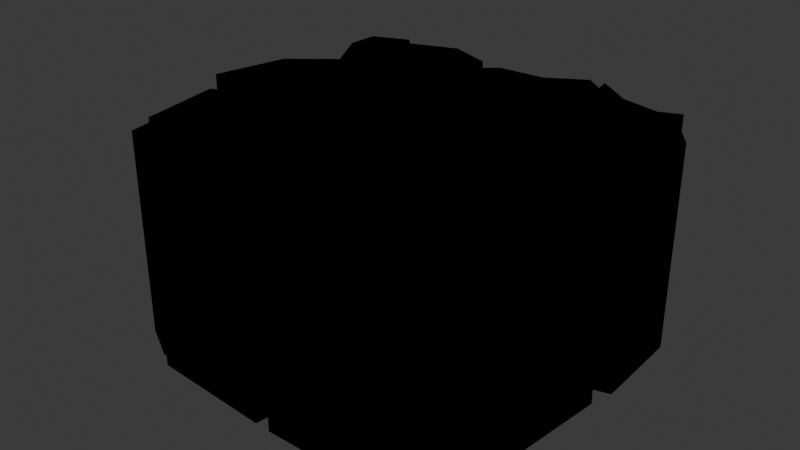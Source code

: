 # Source: Crack.blend  (saved by Blender 5.0.118; exported with 4.5.12 LTS)
import bpy
from mathutils import Matrix  # noqa: F401  (used for matrix-valued properties, if any)

bpy.ops.wm.read_factory_settings(use_empty=True)
scene = bpy.context.scene
scene.name = 'Scene'

# ---- collections
col_collection = bpy.data.collections.new('Collection'); scene.collection.children.link(col_collection)
col_pit_svg = bpy.data.collections.new('Pit.svg'); scene.collection.children.link(col_pit_svg)

# ---- materials (node trees are filled in below, after node groups)
mat_svgmat = bpy.data.materials.new('SVGMat')
mat_svgmat.diffuse_color = (0.0, 0.0, 0.0, 1.0)

# ---- material node trees
mat_svgmat.use_nodes = True; mat_svgmat.node_tree.nodes.clear()
_N = mat_svgmat.node_tree.nodes; _L = mat_svgmat.node_tree.links
n0 = _N.new('ShaderNodeBsdfDiffuse'); n0.name = 'Diffuse BSDF'; n0.location = (0, 0)
n0.inputs[0].default_value = (0.0, 0.0, 0.0, 0.0)
n1 = _N.new('ShaderNodeOutputMaterial'); n1.name = 'Material Output'; n1.location = (170, 0)
_L.new(n0.outputs[0], n1.inputs[0])
n1.is_active_output = True

# ---- world
world_world = bpy.data.worlds.new('World'); scene.world = world_world
world_world.use_nodes = True; world_world.node_tree.nodes.clear()
_N = world_world.node_tree.nodes; _L = world_world.node_tree.links
n0 = _N.new('ShaderNodeOutputWorld'); n0.name = 'World Output'; n0.location = (200, 100)
n1 = _N.new('ShaderNodeBackground'); n1.name = 'Background'; n1.location = (-200, 100)
n1.inputs[0].default_value = (0.05088, 0.05088, 0.05088, 1.0)
_L.new(n1.outputs[0], n0.inputs[0])
n0.is_active_output = True
world_world.color = (0.05088, 0.05088, 0.05088)
world_world.sun_shadow_jitter_overblur = 0.0

# ---- meshes
me_groundcracktop = bpy.data.meshes.new('GroundCrackTop')
me_groundcracktop.from_pydata([(0.03202, 0.106, 0.0), (0.0335, 0.09823, 0.0), (0.02455, 0.1053, 0.0), (0.005513, 0.09372, 0.0), (-0.01864, 0.09222, 0.0), (-0.03058, 0.08101, 0.0), (-0.03064, 0.09449, 0.0), (-0.0526, 0.1027, 0.0), (-0.07655, 0.09371, 0.0), (-0.08104, 0.09818, 0.0), (-0.09961, 0.09072, 0.0), (-0.1004, 0.07505, 0.0), (-0.08771, 0.05156, 0.0), (-0.1096, 0.03405, 0.0), (-0.1183, -0.003207, 0.0), (-0.08658, -0.002405, 0.0), (-0.08247, 0.007847, 0.0), (-0.08611, 0.0324, 0.0), (-0.07617, -0.004262, 0.0), (-0.1019, -0.01691, 0.0), (-0.1052, -0.01871, 0.0), (-0.09851, -0.05998, 0.0), (-0.09667, -0.04455, 0.0), (-0.09179, -0.07443, 0.0), (-0.07245, -0.08492, 0.0), (-0.065, -0.0715, 0.0), (-0.07187, -0.0678, 0.0), (-0.05306, -0.06445, 0.0), (-0.06032, -0.06849, 0.0), (-0.06531, -0.08905, 0.0), (-0.004586, -0.09315, 0.0), (-0.001936, -0.07172, 0.0), (0.003275, -0.09351, 0.0), (0.04701, -0.09349, 0.0), (0.07229, -0.06151, 0.0), (0.09358, -0.05435, 0.0), (0.08914, -0.04094, 0.0), (0.09397, 0.006343, 0.0), (0.07276, 0.003491, 0.0), (0.07308, -0.00504, 0.0), (0.04638, 0.000909, 0.0), (0.06463, 0.004249, 0.0), (0.05721, 0.006725, 0.0), (0.09689, 0.01757, 0.0), (0.0966, 0.02953, 0.0), (0.09549, 0.06387, 0.0), (0.08171, 0.08319, 0.0), (0.05063, 0.06408, 0.0), (0.07959, 0.09284, 0.0), (0.07953, 0.0928, 0.0), (0.06897, 0.0885, 0.0), (0.04958, 0.09296, 0.0), (0.03212, 0.106, 0.0), (0.03202, 0.106, -0.5015), (0.0335, 0.09823, -0.5015), (0.02455, 0.1053, -0.5015), (0.005513, 0.09372, -0.5015), (-0.01864, 0.09222, -0.5015), (-0.03058, 0.08101, -0.5015), (-0.03064, 0.09449, -0.5015), (-0.0526, 0.1027, -0.5015), (-0.07655, 0.09371, -0.5015), (-0.08104, 0.09818, -0.5015), (-0.09961, 0.09072, -0.5015), (-0.1004, 0.07505, -0.5015), (-0.08771, 0.05156, -0.5015), (-0.1096, 0.03405, -0.5015), (-0.1183, -0.003207, -0.5015), (-0.08658, -0.002405, -0.5015), (-0.08247, 0.007847, -0.5015), (-0.08611, 0.0324, -0.5015), (-0.07617, -0.004262, -0.5015), (-0.1019, -0.01691, -0.5015), (-0.1052, -0.01871, -0.5015), (-0.09851, -0.05998, -0.5015), (-0.09667, -0.04455, -0.5015), (-0.09179, -0.07443, -0.5015), (-0.07245, -0.08492, -0.5015), (-0.065, -0.0715, -0.5015), (-0.07187, -0.0678, -0.5015), (-0.05306, -0.06445, -0.5015), (-0.06032, -0.06849, -0.5015), (-0.06531, -0.08905, -0.5015), (-0.004586, -0.09315, -0.5015), (-0.001936, -0.07172, -0.5015), (0.003275, -0.09351, -0.5015), (0.04701, -0.09349, -0.5015), (0.07229, -0.06151, -0.5015), (0.09358, -0.05435, -0.5015), (0.08914, -0.04094, -0.5015), (0.09397, 0.006343, -0.5015), (0.07276, 0.003491, -0.5015), (0.07308, -0.00504, -0.5015), (0.04638, 0.000909, -0.5015), (0.06463, 0.004249, -0.5015), (0.05721, 0.006725, -0.5015), (0.09689, 0.01757, -0.5015), (0.0966, 0.02953, -0.5015), (0.09549, 0.06387, -0.5015), (0.08171, 0.08319, -0.5015), (0.05063, 0.06408, -0.5015), (0.07959, 0.09284, -0.5015), (0.07953, 0.0928, -0.5015), (0.06897, 0.0885, -0.5015), (0.04958, 0.09296, -0.5015), (0.03212, 0.106, -0.5015)], [], [(54, 55, 56, 57, 58, 59, 60, 61, 62, 63, 64, 65, 66, 67, 68, 69, 70, 71, 72, 73, 74, 75, 76, 77, 78, 79, 80, 81, 82, 83, 84, 85, 86, 87, 88, 89, 90, 91, 92, 93, 94, 95, 96, 97, 98, 99, 100, 101, 103, 104, 53), (37, 38, 91, 90), (2, 3, 56, 55), (40, 41, 94, 93), (1, 2, 55, 54), (38, 39, 92, 91), (51, 0, 53, 104), (15, 16, 69, 68), (6, 7, 60, 59), (14, 15, 68, 67), (9, 10, 63, 62), (36, 37, 90, 89), (8, 9, 62, 61), (39, 40, 93, 92), (7, 8, 61, 60), (18, 19, 72, 71), (3, 4, 57, 56), (19, 20, 73, 72), (50, 51, 104, 103), (20, 21, 74, 73), (48, 49, 102, 101), (21, 22, 75, 74), (48, 50, 103, 101), (35, 36, 89, 88), (47, 48, 101, 100), (34, 35, 88, 87), (5, 6, 59, 58), (26, 27, 80, 79), (4, 5, 58, 57), (27, 28, 81, 80), (10, 11, 64, 63), (22, 23, 76, 75), (11, 12, 65, 64), (25, 26, 79, 78), (46, 47, 100, 99), (28, 29, 82, 81), (45, 46, 99, 98), (30, 31, 84, 83), (44, 45, 98, 97), (24, 25, 78, 77), (12, 13, 66, 65), (33, 34, 87, 86), (43, 44, 97, 96), (23, 24, 77, 76), (16, 17, 70, 69), (29, 30, 83, 82), (13, 14, 67, 66), (31, 32, 85, 84), (17, 18, 71, 70), (32, 33, 86, 85), (42, 43, 96, 95), (0, 52, 105, 53), (41, 42, 95, 94), (0, 1, 54, 53)])
_uv = me_groundcracktop.uv_layers.new(name='UVMap')
_uv.uv.foreach_set('vector', [0.02942, 0.0, 0.05868, 0.0, 0.06112, 0.0, 0.06357, 0.0, 0.06601, 0.0, 0.06846, 0.0, 0.0709, 0.0, 0.07335, 0.0, 0.07579, 0.0, 0.09174, 0.0, 0.0, 0.0, 0.1235, 0.0, 0.1548, 0.0, 0.1834, 0.0, 0.1981, 0.0, 0.2273, 0.0, 0.2434, 0.0, 0.2581, 0.0, 0.2787, 0.0, 0.2857, 0.0, 0.302, 0.0, 0.3313, 0.0, 0.361, 0.0, 0.39, 0.0, 0.4189, 0.0, 0.4488, 0.0, 0.4632, 0.0, 0.4927, 0.0, 0.5073, 0.0, 0.522, 0.0, 0.5512, 0.0, 0.5808, 0.0, 0.61, 0.0, 0.6125, 0.0, 0.6284, 0.0, 0.6578, 0.0, 0.6736, 0.0, 0.6883, 0.0, 0.7176, 0.0, 0.7472, 0.0, 0.776, 0.0, 0.8058, 0.0, 0.835, 0.0, 0.8449, 0.0, 0.8643, 0.0, 0.8803, 0.0, 0.9085, 0.0, 0.9495, 0.0, 0.9682, 0.0, 0.9707, 0.0, 0.6704, 0.0, 0.6736, 0.0, 0.6883, 0.0, 0.6883, 0.0, 0.6736, 0.0, 0.05868, 0.0, 0.06112, 0.0, 0.06112, 0.0, 0.05868, 0.0, 0.7472, 0.0, 0.776, 0.0, 0.776, 0.0, 0.7472, 0.0, 0.02942, 0.0, 0.05868, 0.0, 0.05868, 0.0, 0.02942, 0.0, 0.6883, 0.0, 0.7176, 0.0, 0.7176, 0.0, 0.6883, 0.0, 0.9707, 0.0, 0.6704, 0.0, 0.6704, 0.0, 0.9707, 0.0, 0.1981, 0.0, 0.2273, 0.0, 0.2273, 0.0, 0.1981, 0.0, 0.06846, 0.0, 0.0709, 0.0, 0.0709, 0.0, 0.06846, 0.0, 0.1834, 0.0, 0.1981, 0.0, 0.1981, 0.0, 0.1834, 0.0, 0.07579, 0.0, 0.09174, 0.0, 0.09174, 0.0, 0.07579, 0.0, 0.6578, 0.0, 0.6736, 0.0, 0.6736, 0.0, 0.6578, 0.0, 0.07335, 0.0, 0.07579, 0.0, 0.07579, 0.0, 0.07335, 0.0, 0.7176, 0.0, 0.7472, 0.0, 0.7472, 0.0, 0.7176, 0.0, 0.0709, 0.0, 0.07335, 0.0, 0.07335, 0.0, 0.0709, 0.0, 0.2581, 0.0, 0.2787, 0.0, 0.2787, 0.0, 0.2581, 0.0, 0.06112, 0.0, 0.06357, 0.0, 0.06357, 0.0, 0.06112, 0.0, 0.2787, 0.0, 0.2857, 0.0, 0.2857, 0.0, 0.2787, 0.0, 0.9682, 0.0, 0.9707, 0.0, 0.9707, 0.0, 0.9682, 0.0, 0.2857, 0.0, 0.302, 0.0, 0.302, 0.0, 0.2857, 0.0, 0.0, 0.0, 0.0, 0.0, 0.0, 0.0, 0.0, 0.0, 0.302, 0.0, 0.3313, 0.0, 0.3313, 0.0, 0.302, 0.0, 0.9495, 0.0, 0.9682, 0.0, 0.9682, 0.0, 0.9495, 0.0, 0.6284, 0.0, 0.6578, 0.0, 0.6578, 0.0, 0.6284, 0.0, 0.9085, 0.0, 0.9495, 0.0, 0.9495, 0.0, 0.9085, 0.0, 0.6125, 0.0, 0.6284, 0.0, 0.6284, 0.0, 0.6125, 0.0, 0.06601, 0.0, 0.06846, 0.0, 0.06846, 0.0, 0.06601, 0.0, 0.4488, 0.0, 0.4632, 0.0, 0.4632, 0.0, 0.4488, 0.0, 0.06357, 0.0, 0.06601, 0.0, 0.06601, 0.0, 0.06357, 0.0, 0.4632, 0.0, 0.4927, 0.0, 0.4927, 0.0, 0.4632, 0.0, 0.09174, 0.0, 0.0, 0.0, 0.0, 0.0, 0.09174, 0.0, 0.3313, 0.0, 0.361, 0.0, 0.361, 0.0, 0.3313, 0.0, 0.0, 0.0, 0.1235, 0.0, 0.1235, 0.0, 0.0, 0.0, 0.4189, 0.0, 0.4488, 0.0, 0.4488, 0.0, 0.4189, 0.0, 0.8803, 0.0, 0.9085, 0.0, 0.9085, 0.0, 0.8803, 0.0, 0.4927, 0.0, 0.5073, 0.0, 0.5073, 0.0, 0.4927, 0.0, 0.8643, 0.0, 0.8803, 0.0, 0.8803, 0.0, 0.8643, 0.0, 0.522, 0.0, 0.5512, 0.0, 0.5512, 0.0, 0.522, 0.0, 0.8449, 0.0, 0.8643, 0.0, 0.8643, 0.0, 0.8449, 0.0, 0.39, 0.0, 0.4189, 0.0, 0.4189, 0.0, 0.39, 0.0, 0.1235, 0.0, 0.1548, 0.0, 0.1548, 0.0, 0.1235, 0.0, 0.61, 0.0, 0.6125, 0.0, 0.6125, 0.0, 0.61, 0.0, 0.835, 0.0, 0.8449, 0.0, 0.8449, 0.0, 0.835, 0.0, 0.361, 0.0, 0.39, 0.0, 0.39, 0.0, 0.361, 0.0, 0.2273, 0.0, 0.2434, 0.0, 0.2434, 0.0, 0.2273, 0.0, 0.5073, 0.0, 0.522, 0.0, 0.522, 0.0, 0.5073, 0.0, 0.1548, 0.0, 0.1834, 0.0, 0.1834, 0.0, 0.1548, 0.0, 0.5512, 0.0, 0.5808, 0.0, 0.5808, 0.0, 0.5512, 0.0, 0.2434, 0.0, 0.2581, 0.0, 0.2581, 0.0, 0.2434, 0.0, 0.5808, 0.0, 0.61, 0.0, 0.61, 0.0, 0.5808, 0.0, 0.8058, 0.0, 0.835, 0.0, 0.835, 0.0, 0.8058, 0.0, 0.0, 0.0, 0.0, 0.0, 0.0, 0.0, 0.0, 0.0, 0.776, 0.0, 0.8058, 0.0, 0.8058, 0.0, 0.776, 0.0, 0.6704, 0.0, 0.02942, 0.0, 0.02942, 0.0, 0.6704, 0.0])
me_groundcracktop.materials.append(mat_svgmat)
me_groundcracktop.auto_texspace = False
me_groundcracktop.update()
me_groundcracktop_001 = bpy.data.meshes.new('GroundCrackTop.001')
me_groundcracktop_001.from_pydata([(0.03202, 0.106, 0.0), (0.0335, 0.09823, 0.0), (0.02455, 0.1053, 0.0), (0.005513, 0.09372, 0.0), (-0.01864, 0.09222, 0.0), (-0.03058, 0.08101, 0.0), (-0.03064, 0.09449, 0.0), (-0.0526, 0.1027, 0.0), (-0.07655, 0.09371, 0.0), (-0.08104, 0.09818, 0.0), (-0.09961, 0.09072, 0.0), (-0.1004, 0.07505, 0.0), (-0.08771, 0.05156, 0.0), (-0.1096, 0.03405, 0.0), (-0.1183, -0.003207, 0.0), (-0.08658, -0.002405, 0.0), (-0.08247, 0.007847, 0.0), (-0.08611, 0.0324, 0.0), (-0.07617, -0.004262, 0.0), (-0.1019, -0.01691, 0.0), (-0.1052, -0.01871, 0.0), (-0.09851, -0.05998, 0.0), (-0.09667, -0.04455, 0.0), (-0.09179, -0.07443, 0.0), (-0.07245, -0.08492, 0.0), (-0.065, -0.0715, 0.0), (-0.07187, -0.0678, 0.0), (-0.05306, -0.06445, 0.0), (-0.06032, -0.06849, 0.0), (-0.06531, -0.08905, 0.0), (-0.004586, -0.09315, 0.0), (-0.001936, -0.07172, 0.0), (0.003275, -0.09351, 0.0), (0.04701, -0.09349, 0.0), (0.07229, -0.06151, 0.0), (0.09358, -0.05435, 0.0), (0.08914, -0.04094, 0.0), (0.09397, 0.006343, 0.0), (0.07276, 0.003491, 0.0), (0.07308, -0.00504, 0.0), (0.04638, 0.000909, 0.0), (0.06463, 0.004249, 0.0), (0.05721, 0.006725, 0.0), (0.09689, 0.01757, 0.0), (0.0966, 0.02953, 0.0), (0.09549, 0.06387, 0.0), (0.08171, 0.08319, 0.0), (0.05063, 0.06408, 0.0), (0.07959, 0.09284, 0.0), (0.07953, 0.0928, 0.0), (0.06897, 0.0885, 0.0), (0.04958, 0.09296, 0.0), (0.03212, 0.106, 0.0)], [(0, 52), (48, 49)], [(1, 2, 3, 4, 5, 6, 7, 8, 9, 10, 11, 12, 13, 14, 15, 16, 17, 18, 19, 20, 21, 22, 23, 24, 25, 26, 27, 28, 29, 30, 31, 32, 33, 34, 35, 36, 37, 38, 39, 40, 41, 42, 43, 44, 45, 46, 47, 48, 50, 51, 0)])
_uv = me_groundcracktop_001.uv_layers.new(name='UVMap')
_uv.uv.foreach_set('vector', [0.02942, 0.0, 0.05868, 0.0, 0.06112, 0.0, 0.06357, 0.0, 0.06601, 0.0, 0.06846, 0.0, 0.0709, 0.0, 0.07335, 0.0, 0.07579, 0.0, 0.09174, 0.0, 0.0, 0.0, 0.1235, 0.0, 0.1548, 0.0, 0.1834, 0.0, 0.1981, 0.0, 0.2273, 0.0, 0.2434, 0.0, 0.2581, 0.0, 0.2787, 0.0, 0.2857, 0.0, 0.302, 0.0, 0.3313, 0.0, 0.361, 0.0, 0.39, 0.0, 0.4189, 0.0, 0.4488, 0.0, 0.4632, 0.0, 0.4927, 0.0, 0.5073, 0.0, 0.522, 0.0, 0.5512, 0.0, 0.5808, 0.0, 0.61, 0.0, 0.6125, 0.0, 0.6284, 0.0, 0.6578, 0.0, 0.6736, 0.0, 0.6883, 0.0, 0.7176, 0.0, 0.7472, 0.0, 0.776, 0.0, 0.8058, 0.0, 0.835, 0.0, 0.8449, 0.0, 0.8643, 0.0, 0.8803, 0.0, 0.9085, 0.0, 0.9495, 0.0, 0.9682, 0.0, 0.9707, 0.0, 0.6704, 0.0])
me_groundcracktop_001.materials.append(mat_svgmat)
me_groundcracktop_001.auto_texspace = False
me_groundcracktop_001.update()

# ---- objects
ob_groundcrackwalls = bpy.data.objects.new('GroundCrackWalls', me_groundcracktop)
ob_groundcracktop = bpy.data.objects.new('GroundCrackTop', me_groundcracktop_001)

# ---- transforms, parenting, visibility, modifiers, constraints
ob_groundcrackwalls.location = (0.0, 0.0, 0.0)
ob_groundcrackwalls.scale = (5.0, 5.0, 1.0)
ob_groundcracktop.location = (0.0, 0.0, 0.0)
ob_groundcracktop.scale = (5.0, 5.0, 1.0)

# ---- collection membership
col_pit_svg.objects.link(ob_groundcrackwalls)
col_pit_svg.objects.link(ob_groundcracktop)

# ---- scene / render settings (as saved in the file)
scene.frame_start = 1; scene.frame_end = 250; scene.frame_set(0)
scene.render.engine = 'BLENDER_EEVEE_NEXT'
scene.render.bake_bias = 0.0
scene.render.bake_samples = 0
scene.cycles.sampling_pattern = 'TABULATED_SOBOL'
scene.eevee.use_volume_custom_range = False
bpy.context.view_layer.update()

# ---- added for rendering (the .blend has no active camera and no usable light): camera, sun
cam_auto = bpy.data.cameras.new('AutoCamera')
cam_auto.lens = 50.0
cam_auto.sensor_width = 36.0
cam_auto.clip_end = 1000.0
ob_auto_camera = bpy.data.objects.new('AutoCamera', cam_auto)
scene.collection.objects.link(ob_auto_camera)
ob_auto_camera.location = (1.38123, -1.69035, 0.897004)
ob_auto_camera.rotation_euler = (1.09748, -7.21219e-08, 0.694738)
scene.camera = ob_auto_camera
light_auto_sun = bpy.data.lights.new('AutoSun', 'SUN')
light_auto_sun.energy = 3.0
light_auto_sun.angle = 0.0523599
ob_auto_sun = bpy.data.objects.new('AutoSun', light_auto_sun)
scene.collection.objects.link(ob_auto_sun)
ob_auto_sun.rotation_euler = (0.872665, 0.174533, 0.523599)
bpy.context.view_layer.update()
